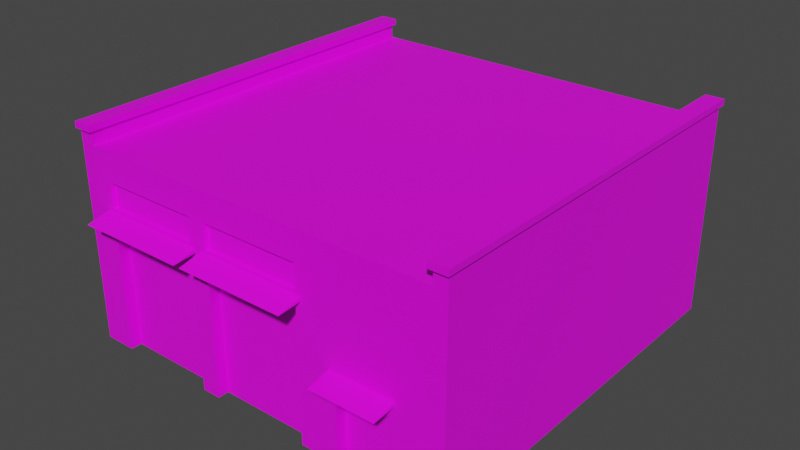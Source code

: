 # Source: garage01_baked.blend  (saved by Blender 3.3.6; exported with 4.5.12 LTS)
import bpy
from mathutils import Matrix  # noqa: F401  (used for matrix-valued properties, if any)

bpy.ops.wm.read_factory_settings(use_empty=True)
scene = bpy.context.scene
scene.name = 'Scene'

# ---- images (referenced by path relative to the original .blend; pixels are not part of the script)
import os
ASSET_DIR = os.environ.get("B2B_ASSET_DIR", "")  # directory of the original .blend (textures are referenced by path, not embedded)
HERE = os.path.dirname(os.path.abspath(__file__))  # packed textures are extracted next to this script under _unpacked/

def load_image(name, relpath, width, height, colorspace="sRGB"):
    """Load a texture the original file referenced (path relative to the .blend, or extracted next to this script)."""
    p = next((c for c in (os.path.join(HERE, relpath), os.path.join(ASSET_DIR, relpath)) if relpath and os.path.exists(c)), "")
    if p:
        img = bpy.data.images.load(p, check_existing=True)
        img.name = name
    else:  # same state as the original file: an image datablock whose file is absent (Cycles renders it pink)
        img = bpy.data.images.new(name, width, height)
        img.source = "FILE"
        img.filepath = "//" + (relpath or name)
    img.colorspace_settings.name = colorspace
    return img
img_color = load_image('Color', 'garage01.png', 1024, 1024, 'sRGB')

# ---- materials (node trees are filled in below, after node groups)
mat_garage = bpy.data.materials.new('Garage')

# ---- material node trees
mat_garage.use_nodes = True; mat_garage.node_tree.nodes.clear()
_N = mat_garage.node_tree.nodes; _L = mat_garage.node_tree.links
n0 = _N.new('ShaderNodeBsdfPrincipled'); n0.name = 'Principled BSDF'; n0.location = (4, 543)
n0.distribution = 'GGX'
n0.subsurface_method = 'RANDOM_WALK_SKIN'
n0.inputs[3].default_value = 1.45
n0.inputs[27].default_value = (0.0, 0.0, 0.0, 1.0)
n0.inputs[28].default_value = 1.0
n1 = _N.new('ShaderNodeOutputMaterial'); n1.name = 'Material Output'; n1.location = (294, 543)
n2 = _N.new('ShaderNodeTexImage'); n2.name = 'Image Texture'; n2.location = (-385, 545)
n2.image = img_color
_L.new(n0.outputs[0], n1.inputs[0])
_L.new(n2.outputs[0], n0.inputs[0])
n1.is_active_output = True

# ---- world
world_world = bpy.data.worlds.new('World'); scene.world = world_world
world_world.use_nodes = True; world_world.node_tree.nodes.clear()
_N = world_world.node_tree.nodes; _L = world_world.node_tree.links
n0 = _N.new('ShaderNodeOutputWorld'); n0.name = 'World Output'; n0.location = (300, 300)
n1 = _N.new('ShaderNodeBackground'); n1.name = 'Background'; n1.location = (10, 300)
n1.inputs[0].default_value = (0.05088, 0.05088, 0.05088, 1.0)
_L.new(n1.outputs[0], n0.inputs[0])
n0.is_active_output = True
world_world.color = (0.05088, 0.05088, 0.05088)
world_world.use_sun_shadow = False
world_world.sun_shadow_jitter_overblur = 0.0

# ---- meshes
me_garage = bpy.data.meshes.new('Garage')
me_garage.from_pydata([(-6.0, 6.0, 3.0), (-6.0, 6.0, -3.0), (6.0, 6.0, 3.0), (5.6, -6.0, 3.0), (-5.6, -6.0, -3.0), (5.6, -6.0, 3.373), (-6.0, 6.0, 3.373), (-6.0, -6.0, 3.373), (-6.0, 6.0, -0.4461), (6.0, 6.0, -0.4461), (-5.02, 6.0, -3.0), (-1.98, 6.0, -3.0), (1.62, -6.0, 3.0), (2.808, -6.0, 3.0), (4.408, 6.0, 3.0), (-1.42, 6.0, 3.0), (-1.98, 6.0, 3.0), (-1.98, -6.0, 1.0), (-1.42, -6.0, 1.0), (2.808, -6.0, -0.7963), (4.408, -6.0, -0.7963), (-1.42, 5.799, -1.353), (1.62, 6.0, -0.4461), (-1.98, 6.0, -0.4461), (-6.077, 6.105, 3.411), (-6.077, -6.105, 3.411), (6.077, 6.105, 3.411), (-5.523, -6.105, 3.411), (5.523, -6.105, 3.593), (-6.077, -6.105, 3.593), (6.0, -6.0, 2.124), (6.0, 6.0, 2.124), (5.147, 6.0, 2.124), (5.6, 6.0, 1.367), (-5.6, 6.0, 2.124), (-5.6, 6.0, 1.367), (5.6, -6.0, 2.124), (-5.02, -6.0, 2.124), (-1.98, -6.0, 2.124), (-1.98, -6.0, 1.367), (-1.42, -6.0, 2.124), (-1.42, -6.0, 1.367), (1.62, -6.0, 2.124), (1.62, -6.0, 1.367), (2.111, 5.799, -1.353), (2.111, 6.0, 2.124), (2.111, 6.0, 1.367), (-1.98, 6.0, 2.124), (-1.98, 6.0, 1.367), (-5.02, 6.0, 1.367), (2.808, -5.67, -3.0), (-5.02, -5.67, 1.0), (-1.42, -5.67, 1.0), (1.62, -5.67, 1.0), (2.808, -5.67, -0.7963), (4.408, -5.67, -0.7963), (-5.02, -5.876, 2.124), (-1.98, -5.876, 2.124), (-1.42, -5.876, 2.124), (1.62, -5.876, 2.124), (1.62, -5.876, 1.367), (-5.02, 6.0, -1.353), (-5.6, 6.0, -1.353), (-6.0, 6.0, -1.353), (5.147, 5.799, -1.353), (2.111, 6.0, -1.353), (-1.42, 6.0, -1.353), (-1.98, 6.0, -1.353), (5.147, 6.0, -1.353), (2.605, -6.724, -0.496), (2.605, -5.998, -0.4382), (-1.601, -6.724, 1.118), (-1.601, -5.998, 1.176), (-5.201, -6.724, 1.118), (-1.801, -6.724, 1.118), (-5.201, -5.998, 1.176), (-6.0, -6.0, -3.0), (5.6, -6.0, -3.0), (-5.02, -6.0, -3.0), (-1.42, 6.0, -3.0), (5.147, 6.0, -3.0), (4.408, -6.0, -3.0), (2.808, -6.0, -3.0), (-1.42, -6.0, -3.0), (1.62, -5.67, -3.0), (-1.98, -5.67, -3.0), (-5.02, -5.67, -3.0), (2.605, -5.997, -0.3291), (4.605, -5.998, -0.4382), (6.0, 6.0, -3.0), (6.0, -6.0, -3.0), (5.6, 6.0, -3.0), (6.0, -6.0, 3.0), (-6.0, -6.0, 1.0), (6.0, 6.0, -1.353), (-6.0, -6.0, 3.0), (-5.6, 6.0, 3.0), (-5.6, 6.0, -3.0), (5.147, 5.799, -0.4461), (2.111, 5.799, -0.4461), (-5.6, -6.0, 3.0), (4.408, -6.0, 3.0), (5.6, 6.0, 3.0), (-5.02, 6.0, 3.0), (5.6, 6.0, -1.353), (-5.6, -6.0, 1.0), (5.6, -6.0, 1.0), (5.147, 6.0, 3.0), (6.0, -6.0, 3.373), (6.0, 6.0, 3.373), (-5.6, 6.0, 3.373), (-5.6, -6.0, 3.373), (5.6, 6.0, 3.373), (-6.0, 6.0, 1.367), (6.0, -6.0, 1.0), (-6.0, -6.0, 1.367), (6.0, 6.0, 1.367), (5.147, 6.0, 1.367), (5.147, 6.0, -0.4461), (-5.6, 6.0, -0.4461), (-5.6, -6.0, 1.367), (5.6, -6.0, 1.367), (1.62, 6.0, -3.0), (2.111, 6.0, -3.0), (-5.02, -6.0, 3.0), (-1.98, -6.0, 3.0), (-1.42, -6.0, 3.0), (1.62, -6.0, -3.0), (-1.98, -6.0, -3.0), (2.111, 6.0, 3.0), (1.62, 6.0, 3.0), (-5.02, -6.0, 1.0), (1.62, -6.0, 1.0), (1.62, 6.0, -1.353), (-1.42, 5.799, -0.4461), (-5.02, -6.0, 1.367), (2.808, -6.0, 1.367), (4.408, -6.0, 1.367), (1.62, 5.799, -0.4461), (1.62, 5.799, -1.353), (2.111, 6.0, -0.4461), (1.62, 6.0, 1.367), (-1.42, 6.0, 1.367), (-1.42, 6.0, -0.4461), (-5.02, 6.0, -0.4461), (5.523, -6.105, 3.411), (6.077, -6.105, 3.411), (-5.523, 6.105, 3.411), (5.523, 6.105, 3.411), (6.077, -6.105, 3.593), (-6.077, 6.105, 3.593), (6.077, 6.105, 3.593), (-5.523, 6.105, 3.593), (-5.523, -6.105, 3.593), (5.523, 6.105, 3.593), (6.0, -6.0, 1.367), (-6.0, 6.0, 2.124), (-6.0, -6.0, 2.124), (5.6, 6.0, 2.124), (-5.6, -6.0, 2.124), (2.808, -6.0, 2.124), (4.408, -6.0, 2.124), (-5.02, 5.799, -1.353), (-5.02, 5.799, -0.4461), (1.62, 6.0, 2.124), (-1.42, 6.0, 2.124), (-5.02, 6.0, 2.124), (-1.98, 5.799, -1.353), (4.408, -5.67, -3.0), (-1.42, -5.67, -3.0), (-1.98, -5.67, 1.0), (-5.02, -5.876, 1.367), (-1.98, -5.876, 1.367), (-1.42, -5.876, 1.367), (5.6, 6.0, -0.4461), (-1.98, 5.799, -0.4461), (4.605, -6.724, -0.496), (4.605, -5.997, -0.3291), (-1.601, -5.997, 1.285), (1.799, -6.724, 1.118), (1.799, -5.997, 1.285), (1.799, -5.998, 1.176), (-5.201, -5.997, 1.285), (-1.801, -5.997, 1.285), (-1.801, -5.998, 1.176)], [], [(0, 6, 110, 96), (36, 30, 92, 3), (30, 31, 2, 92), (156, 157, 95, 0), (34, 156, 0, 96), (31, 158, 102, 2), (166, 34, 96, 103), (161, 36, 3, 101), (100, 111, 7, 95), (14, 101, 3, 107), (6, 24, 147, 110), (112, 148, 26, 109), (92, 108, 5, 3), (2, 109, 108, 92), (102, 112, 109, 2), (95, 7, 6, 0), (3, 5, 112, 102), (81, 77, 106, 20), (76, 4, 105, 93), (10, 97, 62, 61), (97, 1, 63, 62), (1, 76, 93, 63), (77, 90, 114, 106), (118, 140, 46, 117), (133, 139, 138, 22), (123, 122, 133, 65), (122, 79, 66, 133), (79, 11, 67, 66), (11, 10, 61, 67), (4, 78, 131, 105), (78, 86, 51, 131), (128, 83, 18, 17), (131, 51, 170, 17), (127, 82, 19, 132), (132, 53, 84, 127), (103, 124, 125, 16), (16, 125, 126, 15), (15, 126, 12, 130), (130, 12, 13, 129), (129, 13, 101, 14), (159, 37, 124, 100), (37, 38, 125, 124), (38, 40, 126, 125), (40, 42, 12, 126), (42, 160, 13, 12), (160, 161, 101, 13), (117, 46, 45, 32), (45, 164, 130, 129), (164, 165, 15, 130), (165, 47, 16, 15), (47, 166, 103, 16), (145, 28, 154, 148), (146, 149, 28, 145), (7, 25, 24, 6), (110, 147, 27, 111), (111, 27, 25, 7), (109, 26, 146, 108), (108, 146, 145, 5), (5, 145, 148, 112), (154, 28, 149, 151), (150, 29, 153, 152), (148, 154, 151, 26), (24, 150, 152, 147), (25, 29, 150, 24), (147, 152, 153, 27), (27, 153, 29, 25), (26, 151, 149, 146), (23, 144, 49, 48), (48, 49, 166, 47), (143, 23, 48, 142), (142, 48, 47, 165), (22, 143, 142, 141), (140, 22, 141, 46), (46, 141, 164, 45), (14, 107, 32, 45, 129), (140, 99, 44, 65), (61, 162, 167, 67), (19, 20, 137, 136), (132, 19, 136, 43), (43, 136, 160, 42), (18, 132, 43, 41), (42, 59, 60, 43), (17, 18, 41, 39), (39, 41, 40, 38), (131, 17, 39, 135), (43, 60, 173, 41), (120, 135, 37, 159), (20, 106, 121, 137), (137, 121, 36, 161), (144, 119, 35, 49), (49, 35, 34, 166), (9, 174, 33, 116), (116, 33, 158, 31), (119, 8, 113, 35), (35, 113, 156, 34), (8, 93, 115, 113), (114, 9, 116, 155), (155, 116, 31, 30), (121, 155, 30, 36), (86, 85, 170, 51), (169, 84, 53, 52), (50, 168, 55, 54), (82, 50, 54, 19), (19, 54, 55, 20), (17, 170, 85, 128), (20, 55, 168, 81), (18, 52, 53, 132), (83, 169, 52, 18), (173, 60, 59, 58), (171, 172, 57, 56), (41, 173, 58, 40), (38, 57, 172, 39), (37, 56, 57, 38), (135, 171, 56, 37), (40, 58, 59, 42), (39, 172, 171, 135), (119, 144, 61, 62), (174, 9, 94, 104), (8, 119, 62, 63), (8, 63, 93), (114, 94, 9), (99, 98, 64, 44), (134, 138, 139, 21), (22, 140, 65, 133), (65, 44, 64, 68), (23, 143, 66, 67), (67, 167, 175, 23), (80, 68, 104, 91), (102, 107, 3), (33, 174, 118, 117), (32, 107, 102, 158), (158, 33, 117, 32), (68, 118, 174, 104), (68, 80, 123, 65), (23, 175, 163, 144), (68, 64, 98, 118), (144, 163, 162, 61), (143, 134, 21, 66), (66, 21, 139, 133), (22, 138, 134, 143), (69, 176, 177, 87), (177, 176, 88), (87, 70, 69), (69, 70, 88, 176), (71, 179, 180, 178), (178, 72, 71), (71, 72, 181, 179), (73, 74, 183, 182), (183, 74, 184), (182, 75, 73), (73, 75, 184, 74), (157, 159, 100, 95), (96, 110, 111, 100), (89, 91, 104, 94), (90, 89, 94, 114), (96, 100, 124, 103), (118, 98, 99, 140), (141, 142, 165, 164), (163, 175, 167, 162), (136, 137, 161, 160), (105, 131, 135, 120), (93, 105, 120, 115), (115, 120, 159, 157), (113, 115, 157, 156), (106, 114, 155, 121), (180, 179, 181)])
_uv = me_garage.uv_layers.new(name='UVMap')
_uv.uv.foreach_set('vector', [0.987, 0.7949, 0.987, 0.8082, 0.9727, 0.8082, 0.9727, 0.7949, 0.5227, 0.8129, 0.537, 0.8129, 0.537, 0.8442, 0.5227, 0.8442, 0.1077, 0.5642, 0.537, 0.5642, 0.537, 0.5955, 0.1077, 0.5955, 0.1077, 0.3155, 0.537, 0.3155, 0.537, 0.3468, 0.1077, 0.3468, 0.9727, 0.7636, 0.987, 0.7636, 0.987, 0.7949, 0.9727, 0.7949, 0.5577, 0.7636, 0.572, 0.7636, 0.572, 0.7949, 0.5577, 0.7949, 0.9519, 0.7636, 0.9727, 0.7636, 0.9727, 0.7949, 0.9519, 0.7949, 0.4801, 0.8129, 0.5227, 0.8129, 0.5227, 0.8442, 0.4801, 0.8442, 0.122, 0.8442, 0.122, 0.8576, 0.1077, 0.8576, 0.1077, 0.8442, 0.987, 0.1882, 0.5577, 0.1882, 0.5577, 0.1455, 0.987, 0.1617, 0.5292, 0.08489, 0.5332, 0.08215, 0.5332, 0.1019, 0.5292, 0.0992, 0.987, 0.03961, 0.983, 0.04234, 0.983, 0.02256, 0.987, 0.0253, 0.537, 0.8442, 0.537, 0.8576, 0.5227, 0.8576, 0.5227, 0.8442, 0.537, 0.5955, 0.537, 0.6089, 0.1077, 0.6089, 0.1077, 0.5955, 0.572, 0.7949, 0.572, 0.8082, 0.5577, 0.8082, 0.5577, 0.7949, 0.537, 0.3468, 0.537, 0.3602, 0.1077, 0.3602, 0.1077, 0.3468, 0.06685, 0.9896, 0.08019, 0.9896, 0.08019, 0.5603, 0.06685, 0.5603, 0.4801, 0.6296, 0.5227, 0.6296, 0.5227, 0.7727, 0.4801, 0.7084, 0.1077, 0.6296, 0.122, 0.6296, 0.122, 0.7727, 0.1077, 0.7727, 0.9519, 0.5803, 0.9727, 0.5803, 0.9727, 0.6392, 0.9519, 0.6392, 0.9727, 0.5803, 0.987, 0.5803, 0.987, 0.6392, 0.9727, 0.6392, 0.1077, 0.1322, 0.537, 0.1322, 0.537, 0.2753, 0.1077, 0.1911, 0.5227, 0.6296, 0.537, 0.6296, 0.537, 0.7727, 0.5227, 0.7727, 0.5882, 0.6716, 0.6968, 0.6716, 0.6968, 0.7365, 0.5882, 0.7365, 0.08702, 0.3603, 0.08702, 0.3675, 0.05457, 0.3675, 0.05457, 0.3603, 0.6968, 0.5803, 0.7144, 0.5803, 0.7144, 0.6392, 0.6968, 0.6392, 0.7144, 0.5803, 0.8232, 0.5803, 0.8232, 0.6392, 0.7144, 0.6392, 0.8232, 0.5803, 0.8432, 0.5803, 0.8432, 0.6392, 0.8232, 0.6392, 0.8432, 0.5803, 0.9519, 0.5803, 0.9519, 0.6392, 0.8432, 0.6392, 0.122, 0.6296, 0.1428, 0.6296, 0.1428, 0.7727, 0.122, 0.7727, 0.987, 0.8289, 0.987, 0.8408, 0.8439, 0.8408, 0.8439, 0.8289, 0.2515, 0.6296, 0.2716, 0.6296, 0.2716, 0.7727, 0.2515, 0.7727, 0.8439, 0.8289, 0.8439, 0.8408, 0.7351, 0.8408, 0.7351, 0.8289, 0.3803, 0.6296, 0.4228, 0.6296, 0.4228, 0.7084, 0.3803, 0.7727, 0.8439, 0.8733, 0.8439, 0.8614, 0.987, 0.8614, 0.987, 0.8733, 0.987, 0.5255, 0.5577, 0.5255, 0.5577, 0.4167, 0.987, 0.4167, 0.987, 0.4167, 0.5577, 0.4167, 0.5577, 0.3967, 0.987, 0.3967, 0.987, 0.3967, 0.5577, 0.3967, 0.5577, 0.2879, 0.987, 0.2879, 0.987, 0.2879, 0.5577, 0.2879, 0.5577, 0.2454, 0.987, 0.2703, 0.987, 0.2703, 0.5577, 0.2454, 0.5577, 0.1882, 0.987, 0.1882, 0.122, 0.8129, 0.1428, 0.8129, 0.1428, 0.8442, 0.122, 0.8442, 0.1428, 0.8129, 0.2515, 0.8129, 0.2515, 0.8442, 0.1428, 0.8442, 0.2515, 0.8129, 0.2716, 0.8129, 0.2716, 0.8442, 0.2515, 0.8442, 0.2716, 0.8129, 0.3803, 0.8129, 0.3803, 0.8442, 0.2716, 0.8442, 0.3803, 0.8129, 0.4228, 0.8129, 0.4228, 0.8442, 0.3803, 0.8442, 0.4228, 0.8129, 0.4801, 0.8129, 0.4801, 0.8442, 0.4228, 0.8442, 0.5882, 0.7365, 0.6968, 0.7365, 0.6968, 0.7636, 0.5882, 0.7636, 0.6968, 0.7636, 0.7144, 0.7636, 0.7144, 0.7949, 0.6968, 0.7949, 0.7144, 0.7636, 0.8232, 0.7636, 0.8232, 0.7949, 0.7144, 0.7949, 0.8232, 0.7636, 0.8432, 0.7636, 0.8432, 0.7949, 0.8232, 0.7949, 0.8432, 0.7636, 0.9519, 0.7636, 0.9519, 0.7949, 0.8432, 0.7949, 0.5397, 0.04884, 0.5397, 0.04234, 0.9765, 0.04234, 0.9765, 0.04884, 0.5332, 0.02256, 0.5397, 0.02256, 0.5397, 0.04234, 0.5332, 0.04234, 0.9727, 0.07259, 0.9765, 0.07566, 0.5397, 0.07566, 0.5434, 0.07259, 0.5434, 0.1115, 0.5397, 0.1084, 0.9765, 0.1084, 0.9727, 0.1115, 0.987, 0.0992, 0.983, 0.1019, 0.983, 0.08215, 0.987, 0.08489, 0.9727, 0.013, 0.9765, 0.01606, 0.5397, 0.01606, 0.5434, 0.013, 0.5292, 0.0253, 0.5332, 0.02256, 0.5332, 0.04234, 0.5292, 0.03961, 0.5434, 0.0519, 0.5397, 0.04884, 0.9765, 0.04884, 0.9727, 0.0519, 0.9765, 0.04234, 0.5397, 0.04234, 0.5397, 0.02256, 0.9765, 0.02256, 0.5397, 0.08215, 0.9765, 0.08215, 0.9765, 0.1019, 0.5397, 0.1019, 0.983, 0.04234, 0.9765, 0.04234, 0.9765, 0.02256, 0.983, 0.02256, 0.5332, 0.08215, 0.5397, 0.08215, 0.5397, 0.1019, 0.5332, 0.1019, 0.9765, 0.07566, 0.9765, 0.08215, 0.5397, 0.08215, 0.5397, 0.07566, 0.5397, 0.1084, 0.5397, 0.1019, 0.9765, 0.1019, 0.9765, 0.1084, 0.983, 0.1019, 0.9765, 0.1019, 0.9765, 0.08215, 0.983, 0.08215, 0.9765, 0.01606, 0.9765, 0.02256, 0.5397, 0.02256, 0.5397, 0.01606, 0.8432, 0.6716, 0.9519, 0.6716, 0.9519, 0.7365, 0.8432, 0.7365, 0.8432, 0.7365, 0.9519, 0.7365, 0.9519, 0.7636, 0.8432, 0.7636, 0.8232, 0.6716, 0.8432, 0.6716, 0.8432, 0.7365, 0.8232, 0.7365, 0.8232, 0.7365, 0.8432, 0.7365, 0.8432, 0.7636, 0.8232, 0.7636, 0.7144, 0.6716, 0.8232, 0.6716, 0.8232, 0.7365, 0.7144, 0.7365, 0.6968, 0.6716, 0.7144, 0.6716, 0.7144, 0.7365, 0.6968, 0.7365, 0.6968, 0.7365, 0.7144, 0.7365, 0.7144, 0.7636, 0.6968, 0.7636, 0.6146, 0.7949, 0.5882, 0.7949, 0.5882, 0.7636, 0.6968, 0.7636, 0.6968, 0.7949, 0.5664, 0.9011, 0.5664, 0.894, 0.5988, 0.894, 0.5988, 0.9011, 0.2703, 0.09975, 0.2703, 0.09258, 0.379, 0.09258, 0.379, 0.09975, 0.4228, 0.7084, 0.4801, 0.7084, 0.4801, 0.7858, 0.4228, 0.7858, 0.3803, 0.7727, 0.4228, 0.7084, 0.4228, 0.7858, 0.3803, 0.7858, 0.3803, 0.7858, 0.4228, 0.7858, 0.4228, 0.8129, 0.3803, 0.8129, 0.2716, 0.7727, 0.3803, 0.7727, 0.3803, 0.7858, 0.2716, 0.7858, 0.05993, 0.4483, 0.05993, 0.4439, 0.08702, 0.4439, 0.08702, 0.4483, 0.2515, 0.7727, 0.2716, 0.7727, 0.2716, 0.7858, 0.2515, 0.7858, 0.2515, 0.7858, 0.2716, 0.7858, 0.2716, 0.8129, 0.2515, 0.8129, 0.1428, 0.7727, 0.2515, 0.7727, 0.2515, 0.7858, 0.1428, 0.7858, 0.1434, 0.013, 0.1434, 0.01745, 0.03467, 0.01745, 0.03467, 0.013, 0.122, 0.7858, 0.1428, 0.7858, 0.1428, 0.8129, 0.122, 0.8129, 0.4801, 0.7084, 0.5227, 0.7727, 0.5227, 0.7858, 0.4801, 0.7858, 0.4801, 0.7858, 0.5227, 0.7858, 0.5227, 0.8129, 0.4801, 0.8129, 0.9519, 0.6716, 0.9727, 0.6716, 0.9727, 0.7365, 0.9519, 0.7365, 0.9519, 0.7365, 0.9727, 0.7365, 0.9727, 0.7636, 0.9519, 0.7636, 0.5577, 0.6716, 0.572, 0.6716, 0.572, 0.7365, 0.5577, 0.7365, 0.5577, 0.7365, 0.572, 0.7365, 0.572, 0.7636, 0.5577, 0.7636, 0.9727, 0.6716, 0.987, 0.6716, 0.987, 0.7365, 0.9727, 0.7365, 0.9727, 0.7365, 0.987, 0.7365, 0.987, 0.7636, 0.9727, 0.7636, 0.1077, 0.2236, 0.537, 0.2753, 0.537, 0.2884, 0.1077, 0.2884, 0.1077, 0.524, 0.537, 0.4722, 0.537, 0.5371, 0.1077, 0.5371, 0.1077, 0.5371, 0.537, 0.5371, 0.537, 0.5642, 0.1077, 0.5642, 0.5227, 0.7858, 0.537, 0.7858, 0.537, 0.8129, 0.5227, 0.8129, 0.3732, 0.8782, 0.3732, 0.987, 0.2301, 0.987, 0.2301, 0.8782, 0.537, 0.8782, 0.537, 0.987, 0.3939, 0.987, 0.3939, 0.8782, 0.01433, 0.04311, 0.07157, 0.04311, 0.07157, 0.1219, 0.01433, 0.1219, 0.5085, 0.013, 0.5085, 0.02482, 0.4296, 0.02482, 0.4296, 0.013, 0.4296, 0.013, 0.4296, 0.02482, 0.3724, 0.02482, 0.3724, 0.013, 0.7351, 0.8289, 0.7351, 0.8408, 0.592, 0.8408, 0.592, 0.8289, 0.3724, 0.013, 0.3724, 0.02482, 0.2936, 0.02482, 0.2936, 0.013, 0.7351, 0.8733, 0.7351, 0.8614, 0.8439, 0.8614, 0.8439, 0.8733, 0.592, 0.8733, 0.592, 0.8614, 0.7351, 0.8614, 0.7351, 0.8733, 0.01105, 0.4207, 0.01105, 0.312, 0.03814, 0.312, 0.03814, 0.4207, 0.01134, 0.5469, 0.01134, 0.4381, 0.03843, 0.4381, 0.03843, 0.5469, 0.08702, 0.469, 0.08702, 0.4735, 0.05993, 0.4735, 0.05993, 0.469, 0.5717, 0.9263, 0.5717, 0.9218, 0.5988, 0.9218, 0.5988, 0.9263, 0.7488, 0.9515, 0.7488, 0.9471, 0.8576, 0.9471, 0.8576, 0.9515, 0.08702, 0.4941, 0.08702, 0.4986, 0.05993, 0.4986, 0.05993, 0.4941, 0.7488, 0.9767, 0.7488, 0.9722, 0.8576, 0.9722, 0.8576, 0.9767, 0.7281, 0.9471, 0.7281, 0.9515, 0.6194, 0.9515, 0.6194, 0.9471, 0.9727, 0.6716, 0.9519, 0.6716, 0.9519, 0.6392, 0.9727, 0.6392, 0.572, 0.6716, 0.5577, 0.6716, 0.5577, 0.6392, 0.572, 0.6392, 0.987, 0.6716, 0.9727, 0.6716, 0.9727, 0.6392, 0.987, 0.6392, 0.1077, 0.2236, 0.1077, 0.1911, 0.537, 0.2753, 0.1077, 0.524, 0.537, 0.4398, 0.537, 0.4722, 0.7281, 0.9264, 0.6195, 0.9264, 0.6195, 0.894, 0.7281, 0.894, 0.7488, 0.894, 0.8576, 0.894, 0.8576, 0.9264, 0.7488, 0.9264, 0.7144, 0.6716, 0.6968, 0.6716, 0.6968, 0.6392, 0.7144, 0.6392, 0.1008, 0.9806, 0.1008, 0.9734, 0.2094, 0.9734, 0.2094, 0.9806, 0.8432, 0.6716, 0.8232, 0.6716, 0.8232, 0.6392, 0.8432, 0.6392, 0.08702, 0.3881, 0.08702, 0.3953, 0.05457, 0.3953, 0.05457, 0.3881, 0.5882, 0.5803, 0.5882, 0.6392, 0.572, 0.6392, 0.572, 0.5803, 0.987, 0.1455, 0.987, 0.1617, 0.5577, 0.1455, 0.572, 0.7365, 0.572, 0.6716, 0.5882, 0.6716, 0.5882, 0.7365, 0.5882, 0.7636, 0.5882, 0.7949, 0.572, 0.7949, 0.572, 0.7636, 0.572, 0.7636, 0.572, 0.7365, 0.5882, 0.7365, 0.5882, 0.7636, 0.5882, 0.6392, 0.5882, 0.6716, 0.572, 0.6716, 0.572, 0.6392, 0.5882, 0.6392, 0.5882, 0.5803, 0.6968, 0.5803, 0.6968, 0.6392, 0.5085, 0.09258, 0.5085, 0.09975, 0.3997, 0.09975, 0.3997, 0.09258, 0.08702, 0.416, 0.08702, 0.4232, 0.05457, 0.4232, 0.05457, 0.416, 0.05457, 0.3117, 0.05457, 0.3046, 0.08702, 0.3046, 0.08702, 0.3117, 0.05457, 0.3396, 0.05457, 0.3324, 0.08702, 0.3324, 0.08702, 0.3396, 0.1641, 0.02017, 0.1641, 0.013, 0.2729, 0.013, 0.2729, 0.02017, 0.2083, 0.09286, 0.2083, 0.1, 0.09952, 0.1, 0.09952, 0.09286, 0.01547, 0.2572, 0.08702, 0.2572, 0.08702, 0.2839, 0.01547, 0.2839, 0.08702, 0.2101, 0.08313, 0.2365, 0.08313, 0.2105, 0.007693, 0.2101, 0.01158, 0.2105, 0.01158, 0.2365, 0.01158, 0.2365, 0.01158, 0.2105, 0.08313, 0.2105, 0.08313, 0.2365, 0.2083, 0.07217, 0.08664, 0.07217, 0.08664, 0.0455, 0.2083, 0.0455, 0.229, 0.0455, 0.2329, 0.04585, 0.2329, 0.07189, 0.2329, 0.07189, 0.2329, 0.04585, 0.3545, 0.04585, 0.3545, 0.07189, 0.2094, 0.9049, 0.08779, 0.9049, 0.08779, 0.8782, 0.2094, 0.8782, 0.3791, 0.07189, 0.383, 0.0455, 0.383, 0.07154, 0.5085, 0.07189, 0.5046, 0.07154, 0.5046, 0.0455, 0.5046, 0.0455, 0.5046, 0.07154, 0.383, 0.07154, 0.383, 0.0455, 0.1077, 0.8129, 0.122, 0.8129, 0.122, 0.8442, 0.1077, 0.8442, 0.04457, 0.5603, 0.05791, 0.5603, 0.05791, 0.9896, 0.04457, 0.9896, 0.5577, 0.5803, 0.572, 0.5803, 0.572, 0.6392, 0.5577, 0.6392, 0.1077, 0.3809, 0.537, 0.3809, 0.537, 0.4398, 0.1077, 0.524, 0.987, 0.5462, 0.5577, 0.5462, 0.5577, 0.5255, 0.987, 0.5255, 0.7281, 0.9722, 0.7281, 0.9794, 0.6195, 0.9794, 0.6195, 0.9722, 0.7144, 0.7365, 0.8232, 0.7365, 0.8232, 0.7636, 0.7144, 0.7636, 0.8782, 0.894, 0.987, 0.894, 0.987, 0.9264, 0.8782, 0.9264, 0.4228, 0.7858, 0.4801, 0.7858, 0.4801, 0.8129, 0.4228, 0.8129, 0.122, 0.7727, 0.1428, 0.7727, 0.1428, 0.7858, 0.122, 0.7858, 0.1077, 0.7727, 0.122, 0.7727, 0.122, 0.7858, 0.1077, 0.7858, 0.1077, 0.7858, 0.122, 0.7858, 0.122, 0.8129, 0.1077, 0.8129, 0.1077, 0.2884, 0.537, 0.2884, 0.537, 0.3155, 0.1077, 0.3155, 0.5227, 0.7727, 0.537, 0.7727, 0.537, 0.7858, 0.5227, 0.7858, 0.3584, 0.0455, 0.3545, 0.07189, 0.3545, 0.04585])
_uv.active_render = True
_uv = me_garage.uv_layers.new(name='UVMap.001')
_uv.uv.foreach_set('vector', [6.737, 3.503, 6.737, 3.874, 6.339, 3.874, 6.339, 3.503, 6.362, 2.632, 6.76, 2.632, 6.76, 3.505, 6.362, 3.505, 6.76, 2.632, 18.7, 2.629, 18.7, 3.501, 6.76, 3.505, -17.16, 2.64, -5.192, 2.636, -5.192, 3.51, -17.16, 3.514, 6.339, 2.632, 6.737, 2.632, 6.737, 3.503, 6.339, 3.503, -5.192, 2.632, -4.794, 2.632, -4.794, 3.503, -5.192, 3.503, 5.763, 2.632, 6.339, 2.632, 6.339, 3.503, 5.763, 3.503, 5.175, 2.632, 6.362, 2.632, 6.362, 3.505, 5.175, 3.505, -4.795, 3.505, -4.795, 3.877, -5.193, 3.877, -5.193, 3.505, -1.051, -2.135, -1.051, 2.827, -1.543, 2.827, -1.356, -2.135, 0.6948, 2.227, 0.6727, 2.195, 0.8325, 2.195, 0.8104, 2.227, 0.3292, -1.47, 0.3513, -1.437, 0.1915, -1.437, 0.2136, -1.47, 6.76, 3.505, 6.76, 3.877, 6.362, 3.877, 6.362, 3.505, 18.7, 3.501, 18.7, 3.872, 6.76, 3.877, 6.76, 3.505, -4.794, 3.503, -4.794, 3.874, -5.192, 3.874, -5.192, 3.503, -5.192, 3.51, -5.192, 3.882, -17.16, 3.886, -17.16, 3.514, 5.157, 3.51, 5.157, 3.868, -4.794, 3.874, -4.794, 3.503, 5.175, -2.466, 6.362, -2.466, 6.362, 1.513, 5.175, -0.2762, -5.193, -2.466, -4.795, -2.466, -4.795, 1.513, -5.193, 1.513, 5.763, -2.466, 6.339, -2.466, 6.339, -0.8237, 5.763, -0.8237, 6.339, -2.466, 6.737, -2.466, 6.737, -0.8237, 6.339, -0.8237, -17.16, -2.466, -5.193, -2.466, -5.193, 1.513, -17.16, -0.827, 6.362, -2.466, 6.76, -2.466, 6.76, 1.513, 6.362, 1.513, -4.344, 0.07779, -1.327, 0.07779, -1.327, 1.88, -4.344, 1.88, 0.2686, -0.8233, 0.468, -0.8233, 0.468, 0.0782, 0.2686, 0.0782, -1.327, -2.466, -0.8381, -2.466, -0.8381, -0.8237, -1.327, -0.8237, -0.8381, -2.466, 2.184, -2.466, 2.184, -0.8237, -0.8381, -0.8237, 2.184, -2.466, 2.741, -2.466, 2.741, -0.8237, 2.184, -0.8237, 2.741, -2.466, 5.763, -2.466, 5.763, -0.8237, 2.741, -0.8237, -4.795, -2.466, -4.217, -2.466, -4.217, 1.513, -4.795, 1.513, -4.217, -2.466, -3.889, -2.466, -3.889, 1.513, -4.217, 1.513, -1.189, -2.466, -0.6309, -2.466, -0.6309, 1.513, -1.189, 1.513, 2.115, -0.07788, 2.115, 0.07639, 0.6953, 0.07639, 0.6953, -0.07788, 2.397, -2.466, 3.581, -2.466, 3.581, -0.2762, 2.397, 1.513, 2.397, 1.513, 2.07, 1.514, 2.07, -2.466, 2.397, -2.466, 2.848, -2.135, 2.848, 2.827, 1.591, 2.827, 1.591, -2.135, 1.591, -2.135, 1.591, 2.827, 1.36, 2.827, 1.36, -2.135, 1.36, -2.135, 1.36, 2.827, 0.1025, 2.827, 0.1025, -2.135, 0.1025, -2.135, 0.1025, 2.827, -0.3889, 2.827, -0.1008, -2.135, -0.1008, -2.135, -0.3889, 2.827, -1.051, 2.827, -1.051, -2.135, -4.795, 2.632, -4.217, 2.632, -4.217, 3.505, -4.795, 3.505, -4.217, 2.632, -1.189, 2.632, -1.189, 3.505, -4.217, 3.505, -1.189, 2.632, -0.6309, 2.632, -0.6309, 3.505, -1.189, 3.505, -0.6309, 2.632, 2.397, 2.632, 2.397, 3.505, -0.6309, 3.505, 2.397, 2.632, 3.581, 2.632, 3.581, 3.505, 2.397, 3.505, 3.581, 2.632, 5.175, 2.632, 5.175, 3.505, 3.581, 3.505, -4.344, 1.88, -1.327, 1.88, -1.327, 2.632, -4.344, 2.632, -1.327, 2.632, -0.8381, 2.632, -0.8381, 3.503, -1.327, 3.503, -0.8381, 2.632, 2.184, 2.632, 2.184, 3.503, -0.8381, 3.503, 2.184, 2.632, 2.741, 2.632, 2.741, 3.503, 2.184, 3.503, 2.741, 2.632, 5.763, 2.632, 5.763, 3.503, 2.741, 3.503, 0.4037, 2.142, 0.3513, 2.142, 0.3513, -1.385, 0.4037, -1.385, 0.1915, 2.195, 0.1915, 2.142, 0.3513, 2.142, 0.3513, 2.195, 0.5955, -1.355, 0.6203, -1.385, 0.6203, 2.142, 0.5955, 2.112, 0.9097, 2.112, 0.885, 2.142, 0.885, -1.385, 0.9097, -1.355, 0.8104, -1.47, 0.8325, -1.437, 0.6727, -1.437, 0.6948, -1.47, 0.1143, -1.355, 0.139, -1.385, 0.139, 2.142, 0.1143, 2.112, 0.2136, 2.227, 0.1915, 2.195, 0.3513, 2.195, 0.3292, 2.227, 0.4285, 2.112, 0.4037, 2.142, 0.4037, -1.385, 0.4285, -1.355, 0.3513, -1.385, 0.3513, 2.142, 0.1915, 2.142, 0.1915, -1.385, 0.6727, 2.142, 0.6727, -1.385, 0.8325, -1.385, 0.8325, 2.142, 0.3513, -1.437, 0.3513, -1.385, 0.1915, -1.385, 0.1915, -1.437, 0.6727, 2.195, 0.6727, 2.142, 0.8325, 2.142, 0.8325, 2.195, 0.6203, -1.385, 0.6727, -1.385, 0.6727, 2.142, 0.6203, 2.142, 0.885, 2.142, 0.8325, 2.142, 0.8325, -1.385, 0.885, -1.385, 0.8325, -1.437, 0.8325, -1.385, 0.6727, -1.385, 0.6727, -1.437, 0.139, -1.385, 0.1915, -1.385, 0.1915, 2.142, 0.139, 2.142, 2.741, 0.07779, 5.763, 0.07779, 5.763, 1.88, 2.741, 1.88, 2.741, 1.88, 5.763, 1.88, 5.763, 2.632, 2.741, 2.632, 2.184, 0.07779, 2.741, 0.07779, 2.741, 1.88, 2.184, 1.88, 2.184, 1.88, 2.741, 1.88, 2.741, 2.632, 2.184, 2.632, -0.8381, 0.07779, 2.184, 0.07779, 2.184, 1.88, -0.8381, 1.88, -1.327, 0.07779, -0.8381, 0.07779, -0.8381, 1.88, -1.327, 1.88, -1.327, 1.88, -0.8381, 1.88, -0.8381, 2.632, -1.327, 2.632, -3.61, 3.503, -4.344, 3.503, -4.344, 2.632, -1.327, 2.632, -1.327, 3.503, 2.392, 0.08059, 2.193, 0.08059, 2.193, -0.821, 2.392, -0.821, 0.2536, 0.654, 0.2536, 0.5549, 1.757, 0.5549, 1.757, 0.654, 3.581, -0.2762, 5.175, -0.2762, 5.175, 1.878, 3.581, 1.878, 2.397, 1.513, 3.581, -0.2762, 3.581, 1.878, 2.397, 1.878, 2.397, 1.878, 3.581, 1.878, 3.581, 2.632, 2.397, 2.632, -0.6309, 1.513, 2.397, 1.513, 2.397, 1.878, -0.6309, 1.878, 2.397, 2.632, 2.274, 2.631, 2.274, 1.879, 2.397, 1.878, -1.189, 1.513, -0.6309, 1.513, -0.6309, 1.878, -1.189, 1.878, -1.189, 1.878, -0.6309, 1.878, -0.6309, 2.632, -1.189, 2.632, -4.217, 1.513, -1.189, 1.513, -1.189, 1.878, -4.217, 1.878, -1.499, -0.5449, -1.499, -0.4834, -3.002, -0.4834, -3.002, -0.5449, -4.795, 1.878, -4.217, 1.878, -4.217, 2.632, -4.795, 2.632, 5.175, -0.2762, 6.362, 1.513, 6.362, 1.878, 5.175, 1.878, 5.175, 1.878, 6.362, 1.878, 6.362, 2.632, 5.175, 2.632, 5.763, 0.07779, 6.339, 0.07779, 6.339, 1.88, 5.763, 1.88, 5.763, 1.88, 6.339, 1.88, 6.339, 2.632, 5.763, 2.632, -5.192, 0.07779, -4.794, 0.07779, -4.794, 1.88, -5.192, 1.88, -5.192, 1.88, -4.794, 1.88, -4.794, 2.632, -5.192, 2.632, 6.339, 0.07779, 6.737, 0.07779, 6.737, 1.88, 6.339, 1.88, 6.339, 1.88, 6.737, 1.88, 6.737, 2.632, 6.339, 2.632, -17.16, 0.07733, -5.193, 1.513, -5.192, 1.881, -17.16, 1.885, 6.76, 1.513, 18.69, 0.07363, 18.69, 1.876, 6.76, 1.878, 6.76, 1.878, 18.69, 1.876, 18.7, 2.629, 6.76, 2.632, 6.362, 1.878, 6.76, 1.878, 6.76, 2.632, 6.362, 2.632, 0.03266, 0.01686, 0.9644, 0.01686, 0.9644, 0.9588, 0.03266, 0.9588, 0.02805, 0.01664, 0.9773, 0.01664, 0.9773, 0.9605, 0.02805, 0.9605, 0.4699, 0.0502, 0.9037, 0.0502, 0.9037, 0.8903, 0.4699, 0.8903, 3.581, -2.466, 3.844, -2.466, 3.844, -0.2765, 3.581, -0.2762, 2.456, -0.5449, 2.456, -0.3816, 1.665, -0.3816, 1.665, -0.5449, -1.189, 1.513, -1.516, 1.512, -1.516, -2.466, -1.189, -2.466, 5.175, -0.2762, 4.913, -0.2845, 4.913, -2.457, 5.175, -2.466, 0.6953, 0.5007, 0.6953, 0.3465, 2.115, 0.3465, 2.115, 0.5007, -0.6309, -2.466, -0.3017, -2.466, -0.3031, 1.516, -0.6309, 1.513, -5.486, -0.5359, 7.283, -0.5359, 7.283, 2.644, -5.486, 2.644, -5.473, -0.5163, 7.296, -0.5163, 7.296, 2.664, -5.473, 2.664, -0.6309, 1.878, -0.5072, 1.879, -0.5075, 2.631, -0.6309, 2.632, -1.189, 2.632, -1.312, 2.631, -1.312, 1.879, -1.189, 1.878, 0.8735, 1.522, 0.8735, 1.464, 2.293, 1.464, 2.293, 1.522, -4.217, 1.878, -4.093, 1.879, -4.093, 2.631, -4.217, 2.632, 0.8735, 1.851, 0.8735, 1.793, 2.293, 1.793, 2.293, 1.851, 0.6034, 1.464, 0.6034, 1.522, -0.8163, 1.522, -0.8163, 1.464, 6.339, 0.07779, 5.763, 0.07779, 5.763, -0.8237, 6.339, -0.8237, -4.794, 0.07779, -5.192, 0.07779, -5.192, -0.8237, -4.794, -0.8237, 6.737, 0.07779, 6.339, 0.07779, 6.339, -0.8237, 6.737, -0.8237, -17.16, 0.07733, -17.16, -0.827, -5.193, 1.513, 6.76, 1.513, 18.69, -0.8283, 18.69, 0.07363, 0.9282, 0.6249, 0.2306, 0.6249, 0.2306, 0.3911, 0.9282, 0.3911, 0.9282, 0.3893, 0.2256, 0.3893, 0.2256, 0.1474, 0.9282, 0.1474, -0.8381, 0.07779, -1.327, 0.07779, -1.327, -0.8237, -0.8381, -0.8237, -0.6067, 1.027, -0.6067, 0.9266, 0.917, 0.9266, 0.917, 1.027, 2.741, 0.07779, 2.184, 0.07779, 2.184, -0.8237, 2.741, -0.8237, 1.043, -0.8233, 1.242, -0.8233, 1.242, 0.0782, 1.043, 0.0782, -4.344, -2.466, -4.344, -0.8237, -4.794, -0.8237, -4.794, -2.466, -1.543, -2.135, -1.356, -2.135, -1.543, 2.827, -4.794, 1.88, -4.794, 0.07779, -4.344, 0.07779, -4.344, 1.88, -4.344, 2.632, -4.344, 3.503, -4.794, 3.503, -4.794, 2.632, -4.794, 2.632, -4.794, 1.88, -4.344, 1.88, -4.344, 2.632, -4.344, -0.8237, -4.344, 0.07779, -4.794, 0.07779, -4.794, -0.8237, -4.344, -0.8237, -4.344, -2.466, -1.327, -2.466, -1.327, -0.8237, 3.546, 0.5549, 3.546, 0.654, 2.043, 0.654, 2.043, 0.5549, 1.817, -0.8233, 2.016, -0.8233, 2.016, 0.0782, 1.817, 0.0782, -1.081, 0.0782, -1.28, 0.0782, -1.28, -0.8233, -1.081, -0.8233, -0.3063, 0.0782, -0.5056, 0.0782, -0.5056, -0.8233, -0.3063, -0.8233, -1.214, -0.4458, -1.214, -0.5449, 0.2895, -0.5449, 0.2895, -0.4458, -0.6032, 0.5588, -0.6032, 0.658, -2.106, 0.658, -2.106, 0.5588, 0.8494, 0.2862, 0.8494, 0.06882, 0.9304, 0.06882, 0.9304, 0.2862, 0.7571, 0.05941, 0.8351, 0.07092, 0.7581, 0.07092, 0.7571, 0.2942, 0.7581, 0.2827, 0.8351, 0.2827, 0.8351, 0.2827, 0.7581, 0.2827, 0.7581, 0.07092, 0.8351, 0.07092, 0.9207, 0.3948, 0.9207, 0.901, 0.8097, 0.901, 0.8097, 0.3948, 0.1629, 0.8872, 0.1643, 0.871, 0.2725, 0.871, 0.2725, 0.871, 0.1643, 0.871, 0.1643, 0.3656, 0.2725, 0.3656, 0.8223, 0.3937, 0.8223, 0.8965, 0.712, 0.8965, 0.712, 0.3937, 0.2259, 0.345, 0.3361, 0.3612, 0.2273, 0.3612, 0.2259, 0.8854, 0.2273, 0.8692, 0.3361, 0.8692, 0.3361, 0.8692, 0.2273, 0.8692, 0.2273, 0.3612, 0.3361, 0.3612, -5.193, 2.632, -4.795, 2.632, -4.795, 3.505, -5.193, 3.505, 6.339, 3.503, 6.339, 3.874, -5.459, 3.872, -5.459, 3.506, -5.192, -2.466, -4.794, -2.466, -4.794, -0.8237, -5.192, -0.8237, 6.76, -2.466, 18.69, -2.466, 18.69, -0.8283, 6.76, 1.513, 3.088, -2.135, 3.088, 2.827, 2.848, 2.827, 2.848, -2.135, 0.6034, 1.793, 0.6034, 1.886, -0.8141, 1.886, -0.8141, 1.793, -0.8381, 1.88, 2.184, 1.88, 2.184, 2.632, -0.8381, 2.632, 0.9286, 0.6259, 0.232, 0.6259, 0.232, 0.392, 0.9286, 0.392, 3.581, 1.878, 5.175, 1.878, 5.175, 2.632, 3.581, 2.632, -4.795, 1.513, -4.217, 1.513, -4.217, 1.878, -4.795, 1.878, -5.193, 1.513, -4.795, 1.513, -4.795, 1.878, -5.193, 1.878, -5.193, 1.878, -4.795, 1.878, -4.795, 2.632, -5.193, 2.632, -17.16, 1.885, -5.192, 1.881, -5.192, 2.636, -17.16, 2.64, 6.362, 1.513, 6.76, 1.513, 6.76, 1.878, 6.362, 1.878, 0.1629, 0.3495, 0.2725, 0.3656, 0.1643, 0.3656])
me_garage.materials.append(mat_garage)
me_garage.use_mirror_vertex_groups = False
me_garage.use_paint_bone_selection = False
me_garage.use_paint_mask = True
me_garage.update()

# ---- objects
ob_garage = bpy.data.objects.new('Garage', me_garage)

# ---- transforms, parenting, visibility, modifiers, constraints
ob_garage.location = (0.0, 0.0, 3.0)
ob_garage.lock_rotations_4d = False
ob_garage.empty_display_type = 'ARROWS'
ob_garage.lineart.crease_threshold = 0.0

# ---- collection membership
scene.collection.objects.link(ob_garage)

# ---- scene / render settings (as saved in the file)
scene.frame_start = 1; scene.frame_end = 250; scene.frame_set(0)
scene.render.engine = 'CYCLES'
scene.cycles.sampling_pattern = 'TABULATED_SOBOL'
scene.cycles.use_light_tree = False
scene.cycles.bake_type = 'DIFFUSE'
scene.view_settings.view_transform = 'Filmic'
bpy.context.view_layer.update()

# ---- added for rendering (the .blend has no active camera and no usable light): camera, sun
cam_auto = bpy.data.cameras.new('AutoCamera')
cam_auto.lens = 50.0
cam_auto.sensor_width = 36.0
cam_auto.clip_end = 1000.0
ob_auto_camera = bpy.data.objects.new('AutoCamera', cam_auto)
scene.collection.objects.link(ob_auto_camera)
ob_auto_camera.location = (17.4509, -21.2504, 17.2572)
ob_auto_camera.rotation_euler = (1.09748, -7.21219e-08, 0.694738)
scene.camera = ob_auto_camera
light_auto_sun = bpy.data.lights.new('AutoSun', 'SUN')
light_auto_sun.energy = 3.0
light_auto_sun.angle = 0.0523599
ob_auto_sun = bpy.data.objects.new('AutoSun', light_auto_sun)
scene.collection.objects.link(ob_auto_sun)
ob_auto_sun.rotation_euler = (0.872665, 0.174533, 0.523599)
bpy.context.view_layer.update()
